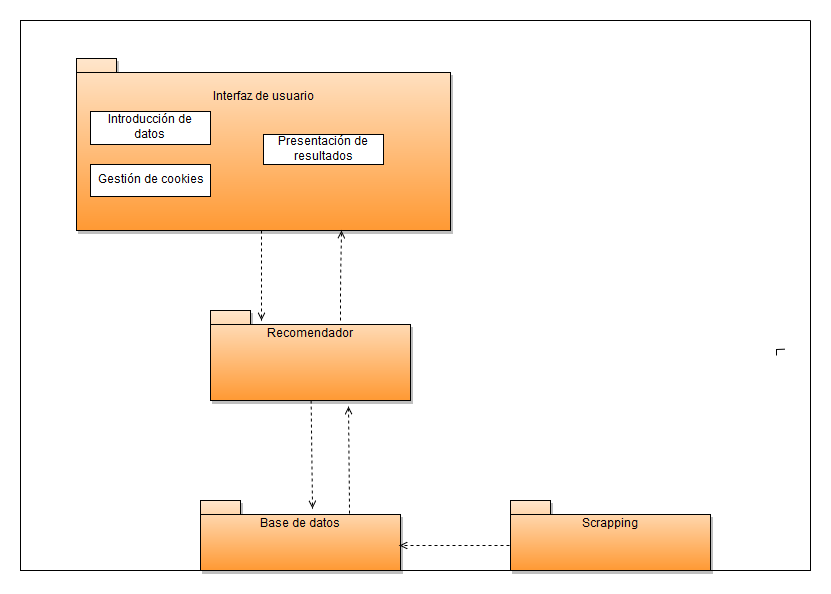

The diagram above was exported from draw.io. Its source (the exported page's mxGraphModel, read from the mxfile embedded in the PNG):
<mxGraphModel dx="1516" dy="422" grid="1" gridSize="10" guides="1" tooltips="1" connect="1" arrows="1" fold="1" page="0" pageScale="1.5" pageWidth="826" pageHeight="1169" background="#ffffff" math="0" shadow="0">
  <root>
    <mxCell id="0" style=";html=1;" />
    <mxCell id="1" style=";html=1;" parent="0" />
    <mxCell id="37" value="" style="swimlane;fillColor=#66B2FF;html=1;startSize=0;" parent="1" vertex="1">
      <mxGeometry x="-160" y="46" width="790" height="550" as="geometry">
        <mxRectangle x="170" y="100" width="140" height="23" as="alternateBounds" />
      </mxGeometry>
    </mxCell>
    <mxCell id="3" value="&lt;br&gt;Interfaz de usuario" style="shape=folder;fontStyle=0;spacingTop=10;tabWidth=40;tabHeight=14;tabPosition=left;shadow=1;verticalAlign=top;fillColor=#FF9933;gradientColor=#FFE6CC;gradientDirection=north;html=1;" parent="37" vertex="1">
      <mxGeometry x="56" y="38" width="374" height="172" as="geometry" />
    </mxCell>
    <mxCell id="6" value="Scrapping" style="shape=folder;fontStyle=0;spacingTop=10;tabWidth=40;tabHeight=14;tabPosition=left;shadow=1;verticalAlign=top;fillColor=#FF9933;gradientColor=#FFE6CC;gradientDirection=north;html=1;" parent="37" vertex="1">
      <mxGeometry x="490" y="480" width="200" height="70" as="geometry" />
    </mxCell>
    <mxCell id="17" value="Recomendador" style="shape=folder;fontStyle=0;spacingTop=10;tabWidth=40;tabHeight=14;tabPosition=left;shadow=1;verticalAlign=top;fillColor=#FF9933;gradientColor=#FFE6CC;gradientDirection=north;html=1;" parent="37" vertex="1">
      <mxGeometry x="190" y="290" width="200" height="90" as="geometry" />
    </mxCell>
    <mxCell id="19" value="Base de datos" style="shape=folder;fontStyle=0;spacingTop=10;tabWidth=40;tabHeight=14;tabPosition=left;shadow=1;verticalAlign=top;fillColor=#FF9933;gradientColor=#FFE6CC;gradientDirection=north;html=1;" parent="37" vertex="1">
      <mxGeometry x="180" y="480.00000000000006" width="200" height="70" as="geometry" />
    </mxCell>
    <mxCell id="25" value="" style="edgeStyle=none;dashed=1;endArrow=open;html=1;entryX=0.56;entryY=0.114;entryPerimeter=0;" parent="37" source="17" target="19" edge="1">
      <mxGeometry x="-154" y="-124.99999999999994" width="100" height="100" as="geometry">
        <mxPoint x="-154" y="-24.999999999999943" as="sourcePoint" />
        <mxPoint x="-54" y="-124.99999999999994" as="targetPoint" />
      </mxGeometry>
    </mxCell>
    <mxCell id="23" value="" style="edgeStyle=none;dashed=1;endArrow=open;html=1;" parent="37" edge="1">
      <mxGeometry x="-154" y="-124.99999999999994" width="100" height="100" as="geometry">
        <mxPoint x="241" y="210" as="sourcePoint" />
        <mxPoint x="241" y="300" as="targetPoint" />
      </mxGeometry>
    </mxCell>
    <mxCell id="69" style="edgeStyle=orthogonalEdgeStyle;rounded=0;html=1;exitX=0.5;exitY=0.71;exitPerimeter=0;entryX=0;entryY=1;entryPerimeter=0;startArrow=none;startFill=0;endArrow=none;endFill=0;jettySize=auto;orthogonalLoop=1;" parent="37" edge="1">
      <mxGeometry relative="1" as="geometry">
        <mxPoint x="764.666666666667" y="328.66666666666674" as="sourcePoint" />
        <mxPoint x="756.3333333333335" y="335.3333333333335" as="targetPoint" />
      </mxGeometry>
    </mxCell>
    <mxCell id="73" style="edgeStyle=orthogonalEdgeStyle;rounded=0;html=1;exitX=0.5;exitY=1;jettySize=auto;orthogonalLoop=1;" edge="1" parent="37">
      <mxGeometry relative="1" as="geometry">
        <mxPoint x="160" y="148" as="sourcePoint" />
        <mxPoint x="160" y="148" as="targetPoint" />
        <Array as="points" />
      </mxGeometry>
    </mxCell>
    <mxCell id="75" value="Gestión de cookies" style="whiteSpace=wrap;html=1;" vertex="1" parent="37">
      <mxGeometry x="70" y="144" width="120" height="32" as="geometry" />
    </mxCell>
    <mxCell id="76" value="Introducción de datos&lt;br&gt;" style="whiteSpace=wrap;html=1;" vertex="1" parent="37">
      <mxGeometry x="70" y="91" width="120" height="33" as="geometry" />
    </mxCell>
    <mxCell id="77" value="Presentación de resultados" style="whiteSpace=wrap;html=1;" vertex="1" parent="37">
      <mxGeometry x="243" y="114" width="120" height="30" as="geometry" />
    </mxCell>
    <mxCell id="85" value="" style="edgeStyle=none;dashed=1;endArrow=open;html=1;" edge="1" parent="37">
      <mxGeometry x="85" y="-164.99999999999994" width="100" height="100" as="geometry">
        <mxPoint x="320" y="300" as="sourcePoint" />
        <mxPoint x="321" y="210" as="targetPoint" />
        <Array as="points">
          <mxPoint x="320" y="260" />
        </Array>
      </mxGeometry>
    </mxCell>
    <mxCell id="87" value="" style="edgeStyle=none;dashed=1;endArrow=open;html=1;entryX=0.69;entryY=1.067;entryPerimeter=0;exitX=0.745;exitY=0.186;exitPerimeter=0;" edge="1" parent="37" source="19" target="17">
      <mxGeometry x="46" y="-92.99999999999994" width="100" height="100" as="geometry">
        <mxPoint x="331" y="492" as="sourcePoint" />
        <mxPoint x="330.29702970297035" y="421" as="targetPoint" />
      </mxGeometry>
    </mxCell>
    <mxCell id="88" value="" style="edgeStyle=none;dashed=1;endArrow=open;html=1;entryX=0.995;entryY=0.643;entryPerimeter=0;" edge="1" parent="37" target="19">
      <mxGeometry x="298" y="-73.99999999999994" width="100" height="100" as="geometry">
        <mxPoint x="489" y="525" as="sourcePoint" />
        <mxPoint x="423" y="550" as="targetPoint" />
      </mxGeometry>
    </mxCell>
  </root>
</mxGraphModel>